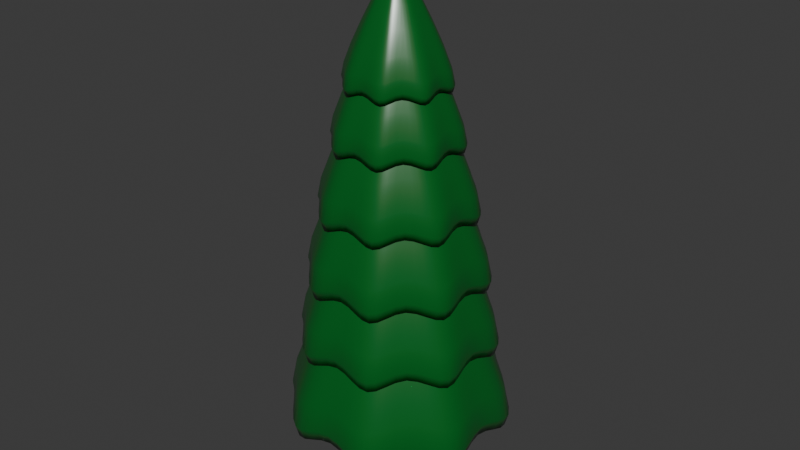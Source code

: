 # Source: brad.blend  (saved by Blender 4.2.66; exported with 4.5.12 LTS)
import bpy
from mathutils import Matrix  # noqa: F401  (used for matrix-valued properties, if any)

bpy.ops.wm.read_factory_settings(use_empty=True)
scene = bpy.context.scene
scene.name = 'Scene'

# ---- collections
col_collection = bpy.data.collections.new('Collection'); scene.collection.children.link(col_collection)

# ---- materials (node trees are filled in below, after node groups)
mat_tree_green = bpy.data.materials.new('tree_green')
mat_tree_brown = bpy.data.materials.new('tree_brown')
mat_tree_brown.alpha_threshold = 0.0
mat_tree_brown.roughness = 0.5
mat_tree_brown.line_color = (0.0, 0.0, 0.0, 1.0)

# ---- material node trees
mat_tree_green.use_nodes = True; mat_tree_green.node_tree.nodes.clear()
_N = mat_tree_green.node_tree.nodes; _L = mat_tree_green.node_tree.links
n0 = _N.new('ShaderNodeOutputMaterial'); n0.name = 'Material Output'; n0.location = (300, 300)
n1 = _N.new('ShaderNodeBsdfPrincipled'); n1.name = 'Principled BSDF'; n1.location = (10, 300)
n1.inputs[2].default_value = 0.3
n1.inputs[3].default_value = 1.55
n2 = _N.new('ShaderNodeRGB'); n2.name = 'RGB'; n2.location = (-180, 280)
n2.outputs[0].default_value = (0.00285, 0.126, 0.01647, 1.0)
_L.new(n1.outputs[0], n0.inputs[0])
_L.new(n2.outputs[0], n1.inputs[0])
n0.is_active_output = True
mat_tree_brown.use_nodes = True; mat_tree_brown.node_tree.nodes.clear()
_N = mat_tree_brown.node_tree.nodes; _L = mat_tree_brown.node_tree.links
n0 = _N.new('ShaderNodeOutputMaterial'); n0.name = 'Material Output'; n0.location = (300, 300)
n1 = _N.new('ShaderNodeBsdfPrincipled'); n1.name = 'Principled BSDF'; n1.location = (10, 300)
n1.inputs[0].default_value = (0.05797, 0.03204, 0.001392, 1.0)
n1.inputs[3].default_value = 1.45
_L.new(n1.outputs[0], n0.inputs[0])
n0.is_active_output = True

# ---- world
world_world = bpy.data.worlds.new('World'); scene.world = world_world
world_world.use_nodes = True; world_world.node_tree.nodes.clear()
_N = world_world.node_tree.nodes; _L = world_world.node_tree.links
n0 = _N.new('ShaderNodeOutputWorld'); n0.name = 'World Output'; n0.location = (300, 300)
n1 = _N.new('ShaderNodeBackground'); n1.name = 'Background'; n1.location = (10, 300)
n1.inputs[0].default_value = (0.05088, 0.05088, 0.05088, 1.0)
_L.new(n1.outputs[0], n0.inputs[0])
n0.is_active_output = True
world_world.color = (0.05088, 0.05088, 0.05088)
world_world.sun_shadow_jitter_overblur = 0.0

# ---- meshes
me_circle = bpy.data.meshes.new('Circle')
me_circle.from_pydata([(0.0, 1.0, 0.0), (-0.4337, 1.123, -0.2678), (-0.7071, 0.7071, 0.0), (-1.092, 0.4652, -0.2678), (-1.0, 0.0, 0.0), (-1.092, -0.4652, -0.2678), (-0.7071, -0.7071, 0.0), (-0.4337, -1.123, -0.2678), (0.0, -1.0, 0.0), (0.4967, -1.123, -0.2678), (0.7071, -0.7071, 0.0), (1.155, -0.4652, -0.2678), (1.0, 0.0, 0.0), (1.155, 0.4652, -0.2678), (0.7071, 0.7071, 0.0), (0.4967, 1.123, -0.2678), (-0.001118, 0.03008, 1.893), (0.01134, 0.03256, 1.893), (-0.01168, 0.02302, 1.893), (-0.01874, 0.01246, 1.893), (-0.02122, -3.459e-07, 1.893), (-0.01874, -0.01246, 1.893), (-0.01168, -0.02302, 1.893), (-0.001118, -0.03008, 1.893), (0.01134, -0.03256, 1.893), (0.0238, -0.03008, 1.893), (0.03436, -0.02302, 1.893), (0.04142, -0.01246, 1.893), (0.0439, -3.459e-07, 1.893), (0.04142, 0.01246, 1.893), (0.03436, 0.02302, 1.893), (0.0238, 0.03008, 1.893)], [], [(16, 18, 19, 20, 21, 22, 23, 24, 25, 26, 27, 28, 29, 30, 31, 17), (16, 17, 0, 1), (18, 16, 1, 2), (19, 18, 2, 3), (20, 19, 3, 4), (21, 20, 4, 5), (22, 21, 5, 6), (23, 22, 6, 7), (24, 23, 7, 8), (25, 24, 8, 9), (26, 25, 9, 10), (27, 26, 10, 11), (28, 27, 11, 12), (29, 28, 12, 13), (30, 29, 13, 14), (31, 30, 14, 15), (17, 31, 15, 0)])
me_circle.polygons.foreach_set('use_smooth', [True] * 17)
_uv = me_circle.uv_layers.new(name='UVMap')
_uv.uv.foreach_set('vector', [0.0, 0.0, 0.0, 0.0, 0.0, 0.0, 0.0, 0.0, 0.0, 0.0, 0.0, 0.0, 0.0, 0.0, 0.0, 0.0, 0.0, 0.0, 0.0, 0.0, 0.0, 0.0, 0.0, 0.0, 0.0, 0.0, 0.0, 0.0, 0.0, 0.0, 0.0, 0.0, 0.0, 0.0, 0.0, 0.0, 0.0, 0.0, 0.0, 0.0, 0.0, 0.0, 0.0, 0.0, 0.0, 0.0, 0.0, 0.0, 0.0, 0.0, 0.0, 0.0, 0.0, 0.0, 0.0, 0.0, 0.0, 0.0, 0.0, 0.0, 0.0, 0.0, 0.0, 0.0, 0.0, 0.0, 0.0, 0.0, 0.0, 0.0, 0.0, 0.0, 0.0, 0.0, 0.0, 0.0, 0.0, 0.0, 0.0, 0.0, 0.0, 0.0, 0.0, 0.0, 0.0, 0.0, 0.0, 0.0, 0.0, 0.0, 0.0, 0.0, 0.0, 0.0, 0.0, 0.0, 0.0, 0.0, 0.0, 0.0, 0.0, 0.0, 0.0, 0.0, 0.0, 0.0, 0.0, 0.0, 0.0, 0.0, 0.0, 0.0, 0.0, 0.0, 0.0, 0.0, 0.0, 0.0, 0.0, 0.0, 0.0, 0.0, 0.0, 0.0, 0.0, 0.0, 0.0, 0.0, 0.0, 0.0, 0.0, 0.0, 0.0, 0.0, 0.0, 0.0, 0.0, 0.0, 0.0, 0.0, 0.0, 0.0, 0.0, 0.0, 0.0, 0.0, 0.0, 0.0, 0.0, 0.0, 0.0, 0.0, 0.0, 0.0, 0.0, 0.0, 0.0, 0.0, 0.0, 0.0])
me_circle.materials.append(mat_tree_green)
me_circle.update()
me_circle_004 = bpy.data.meshes.new('Circle.004')
me_circle_004.from_pydata([(0.0, 1.0, 0.0), (-0.4337, 1.123, -0.2678), (-0.7071, 0.7071, 0.0), (-1.092, 0.4652, -0.2678), (-1.0, 0.0, 0.0), (-1.092, -0.4652, -0.2678), (-0.7071, -0.7071, 0.0), (-0.4337, -1.123, -0.2678), (0.0, -1.0, 0.0), (0.4967, -1.123, -0.2678), (0.7071, -0.7071, 0.0), (1.155, -0.4652, -0.2678), (1.0, 0.0, 0.0), (1.155, 0.4652, -0.2678), (0.7071, 0.7071, 0.0), (0.4967, 1.123, -0.2678), (-0.001118, 0.03008, 1.893), (0.01134, 0.03256, 1.893), (-0.01168, 0.02302, 1.893), (-0.01874, 0.01246, 1.893), (-0.02122, -3.459e-07, 1.893), (-0.01874, -0.01246, 1.893), (-0.01168, -0.02302, 1.893), (-0.001118, -0.03008, 1.893), (0.01134, -0.03256, 1.893), (0.0238, -0.03008, 1.893), (0.03436, -0.02302, 1.893), (0.04142, -0.01246, 1.893), (0.0439, -3.459e-07, 1.893), (0.04142, 0.01246, 1.893), (0.03436, 0.02302, 1.893), (0.0238, 0.03008, 1.893)], [], [(16, 18, 19, 20, 21, 22, 23, 24, 25, 26, 27, 28, 29, 30, 31, 17), (16, 17, 0, 1), (18, 16, 1, 2), (19, 18, 2, 3), (20, 19, 3, 4), (21, 20, 4, 5), (22, 21, 5, 6), (23, 22, 6, 7), (24, 23, 7, 8), (25, 24, 8, 9), (26, 25, 9, 10), (27, 26, 10, 11), (28, 27, 11, 12), (29, 28, 12, 13), (30, 29, 13, 14), (31, 30, 14, 15), (17, 31, 15, 0)])
me_circle_004.polygons.foreach_set('use_smooth', [True] * 17)
_uv = me_circle_004.uv_layers.new(name='UVMap')
_uv.uv.foreach_set('vector', [0.0, 0.0, 0.0, 0.0, 0.0, 0.0, 0.0, 0.0, 0.0, 0.0, 0.0, 0.0, 0.0, 0.0, 0.0, 0.0, 0.0, 0.0, 0.0, 0.0, 0.0, 0.0, 0.0, 0.0, 0.0, 0.0, 0.0, 0.0, 0.0, 0.0, 0.0, 0.0, 0.0, 0.0, 0.0, 0.0, 0.0, 0.0, 0.0, 0.0, 0.0, 0.0, 0.0, 0.0, 0.0, 0.0, 0.0, 0.0, 0.0, 0.0, 0.0, 0.0, 0.0, 0.0, 0.0, 0.0, 0.0, 0.0, 0.0, 0.0, 0.0, 0.0, 0.0, 0.0, 0.0, 0.0, 0.0, 0.0, 0.0, 0.0, 0.0, 0.0, 0.0, 0.0, 0.0, 0.0, 0.0, 0.0, 0.0, 0.0, 0.0, 0.0, 0.0, 0.0, 0.0, 0.0, 0.0, 0.0, 0.0, 0.0, 0.0, 0.0, 0.0, 0.0, 0.0, 0.0, 0.0, 0.0, 0.0, 0.0, 0.0, 0.0, 0.0, 0.0, 0.0, 0.0, 0.0, 0.0, 0.0, 0.0, 0.0, 0.0, 0.0, 0.0, 0.0, 0.0, 0.0, 0.0, 0.0, 0.0, 0.0, 0.0, 0.0, 0.0, 0.0, 0.0, 0.0, 0.0, 0.0, 0.0, 0.0, 0.0, 0.0, 0.0, 0.0, 0.0, 0.0, 0.0, 0.0, 0.0, 0.0, 0.0, 0.0, 0.0, 0.0, 0.0, 0.0, 0.0, 0.0, 0.0, 0.0, 0.0, 0.0, 0.0, 0.0, 0.0, 0.0, 0.0, 0.0, 0.0])
me_circle_004.materials.append(mat_tree_green)
me_circle_004.update()
me_circle_005 = bpy.data.meshes.new('Circle.005')
me_circle_005.from_pydata([(0.0, 1.0, 0.0), (-0.4337, 1.123, -0.2678), (-0.7071, 0.7071, 0.0), (-1.092, 0.4652, -0.2678), (-1.0, 0.0, 0.0), (-1.092, -0.4652, -0.2678), (-0.7071, -0.7071, 0.0), (-0.4337, -1.123, -0.2678), (0.0, -1.0, 0.0), (0.4967, -1.123, -0.2678), (0.7071, -0.7071, 0.0), (1.155, -0.4652, -0.2678), (1.0, 0.0, 0.0), (1.155, 0.4652, -0.2678), (0.7071, 0.7071, 0.0), (0.4967, 1.123, -0.2678), (-0.001118, 0.03008, 1.893), (0.01134, 0.03256, 1.893), (-0.01168, 0.02302, 1.893), (-0.01874, 0.01246, 1.893), (-0.02122, -3.459e-07, 1.893), (-0.01874, -0.01246, 1.893), (-0.01168, -0.02302, 1.893), (-0.001118, -0.03008, 1.893), (0.01134, -0.03256, 1.893), (0.0238, -0.03008, 1.893), (0.03436, -0.02302, 1.893), (0.04142, -0.01246, 1.893), (0.0439, -3.459e-07, 1.893), (0.04142, 0.01246, 1.893), (0.03436, 0.02302, 1.893), (0.0238, 0.03008, 1.893)], [], [(16, 18, 19, 20, 21, 22, 23, 24, 25, 26, 27, 28, 29, 30, 31, 17), (16, 17, 0, 1), (18, 16, 1, 2), (19, 18, 2, 3), (20, 19, 3, 4), (21, 20, 4, 5), (22, 21, 5, 6), (23, 22, 6, 7), (24, 23, 7, 8), (25, 24, 8, 9), (26, 25, 9, 10), (27, 26, 10, 11), (28, 27, 11, 12), (29, 28, 12, 13), (30, 29, 13, 14), (31, 30, 14, 15), (17, 31, 15, 0)])
me_circle_005.polygons.foreach_set('use_smooth', [True] * 17)
_uv = me_circle_005.uv_layers.new(name='UVMap')
_uv.uv.foreach_set('vector', [0.0, 0.0, 0.0, 0.0, 0.0, 0.0, 0.0, 0.0, 0.0, 0.0, 0.0, 0.0, 0.0, 0.0, 0.0, 0.0, 0.0, 0.0, 0.0, 0.0, 0.0, 0.0, 0.0, 0.0, 0.0, 0.0, 0.0, 0.0, 0.0, 0.0, 0.0, 0.0, 0.0, 0.0, 0.0, 0.0, 0.0, 0.0, 0.0, 0.0, 0.0, 0.0, 0.0, 0.0, 0.0, 0.0, 0.0, 0.0, 0.0, 0.0, 0.0, 0.0, 0.0, 0.0, 0.0, 0.0, 0.0, 0.0, 0.0, 0.0, 0.0, 0.0, 0.0, 0.0, 0.0, 0.0, 0.0, 0.0, 0.0, 0.0, 0.0, 0.0, 0.0, 0.0, 0.0, 0.0, 0.0, 0.0, 0.0, 0.0, 0.0, 0.0, 0.0, 0.0, 0.0, 0.0, 0.0, 0.0, 0.0, 0.0, 0.0, 0.0, 0.0, 0.0, 0.0, 0.0, 0.0, 0.0, 0.0, 0.0, 0.0, 0.0, 0.0, 0.0, 0.0, 0.0, 0.0, 0.0, 0.0, 0.0, 0.0, 0.0, 0.0, 0.0, 0.0, 0.0, 0.0, 0.0, 0.0, 0.0, 0.0, 0.0, 0.0, 0.0, 0.0, 0.0, 0.0, 0.0, 0.0, 0.0, 0.0, 0.0, 0.0, 0.0, 0.0, 0.0, 0.0, 0.0, 0.0, 0.0, 0.0, 0.0, 0.0, 0.0, 0.0, 0.0, 0.0, 0.0, 0.0, 0.0, 0.0, 0.0, 0.0, 0.0, 0.0, 0.0, 0.0, 0.0, 0.0, 0.0])
me_circle_005.materials.append(mat_tree_green)
me_circle_005.update()
me_circle_006 = bpy.data.meshes.new('Circle.006')
me_circle_006.from_pydata([(0.0, 1.0, 0.0), (-0.4337, 1.123, -0.2678), (-0.7071, 0.7071, 0.0), (-1.092, 0.4652, -0.2678), (-1.0, 0.0, 0.0), (-1.092, -0.4652, -0.2678), (-0.7071, -0.7071, 0.0), (-0.4337, -1.123, -0.2678), (0.0, -1.0, 0.0), (0.4967, -1.123, -0.2678), (0.7071, -0.7071, 0.0), (1.155, -0.4652, -0.2678), (1.0, 0.0, 0.0), (1.155, 0.4652, -0.2678), (0.7071, 0.7071, 0.0), (0.4967, 1.123, -0.2678), (-0.001118, 0.03008, 1.893), (0.01134, 0.03256, 1.893), (-0.01168, 0.02302, 1.893), (-0.01874, 0.01246, 1.893), (-0.02122, -3.459e-07, 1.893), (-0.01874, -0.01246, 1.893), (-0.01168, -0.02302, 1.893), (-0.001118, -0.03008, 1.893), (0.01134, -0.03256, 1.893), (0.0238, -0.03008, 1.893), (0.03436, -0.02302, 1.893), (0.04142, -0.01246, 1.893), (0.0439, -3.459e-07, 1.893), (0.04142, 0.01246, 1.893), (0.03436, 0.02302, 1.893), (0.0238, 0.03008, 1.893)], [], [(16, 18, 19, 20, 21, 22, 23, 24, 25, 26, 27, 28, 29, 30, 31, 17), (16, 17, 0, 1), (18, 16, 1, 2), (19, 18, 2, 3), (20, 19, 3, 4), (21, 20, 4, 5), (22, 21, 5, 6), (23, 22, 6, 7), (24, 23, 7, 8), (25, 24, 8, 9), (26, 25, 9, 10), (27, 26, 10, 11), (28, 27, 11, 12), (29, 28, 12, 13), (30, 29, 13, 14), (31, 30, 14, 15), (17, 31, 15, 0)])
me_circle_006.polygons.foreach_set('use_smooth', [True] * 17)
_uv = me_circle_006.uv_layers.new(name='UVMap')
_uv.uv.foreach_set('vector', [0.0, 0.0, 0.0, 0.0, 0.0, 0.0, 0.0, 0.0, 0.0, 0.0, 0.0, 0.0, 0.0, 0.0, 0.0, 0.0, 0.0, 0.0, 0.0, 0.0, 0.0, 0.0, 0.0, 0.0, 0.0, 0.0, 0.0, 0.0, 0.0, 0.0, 0.0, 0.0, 0.0, 0.0, 0.0, 0.0, 0.0, 0.0, 0.0, 0.0, 0.0, 0.0, 0.0, 0.0, 0.0, 0.0, 0.0, 0.0, 0.0, 0.0, 0.0, 0.0, 0.0, 0.0, 0.0, 0.0, 0.0, 0.0, 0.0, 0.0, 0.0, 0.0, 0.0, 0.0, 0.0, 0.0, 0.0, 0.0, 0.0, 0.0, 0.0, 0.0, 0.0, 0.0, 0.0, 0.0, 0.0, 0.0, 0.0, 0.0, 0.0, 0.0, 0.0, 0.0, 0.0, 0.0, 0.0, 0.0, 0.0, 0.0, 0.0, 0.0, 0.0, 0.0, 0.0, 0.0, 0.0, 0.0, 0.0, 0.0, 0.0, 0.0, 0.0, 0.0, 0.0, 0.0, 0.0, 0.0, 0.0, 0.0, 0.0, 0.0, 0.0, 0.0, 0.0, 0.0, 0.0, 0.0, 0.0, 0.0, 0.0, 0.0, 0.0, 0.0, 0.0, 0.0, 0.0, 0.0, 0.0, 0.0, 0.0, 0.0, 0.0, 0.0, 0.0, 0.0, 0.0, 0.0, 0.0, 0.0, 0.0, 0.0, 0.0, 0.0, 0.0, 0.0, 0.0, 0.0, 0.0, 0.0, 0.0, 0.0, 0.0, 0.0, 0.0, 0.0, 0.0, 0.0, 0.0, 0.0])
me_circle_006.materials.append(mat_tree_green)
me_circle_006.update()
me_circle_007 = bpy.data.meshes.new('Circle.007')
me_circle_007.from_pydata([(0.0, 1.0, 0.0), (-0.4337, 1.123, -0.2678), (-0.7071, 0.7071, 0.0), (-1.092, 0.4652, -0.2678), (-1.0, 0.0, 0.0), (-1.092, -0.4652, -0.2678), (-0.7071, -0.7071, 0.0), (-0.4337, -1.123, -0.2678), (0.0, -1.0, 0.0), (0.4967, -1.123, -0.2678), (0.7071, -0.7071, 0.0), (1.155, -0.4652, -0.2678), (1.0, 0.0, 0.0), (1.155, 0.4652, -0.2678), (0.7071, 0.7071, 0.0), (0.4967, 1.123, -0.2678), (-0.001118, 0.03008, 1.893), (0.01134, 0.03256, 1.893), (-0.01168, 0.02302, 1.893), (-0.01874, 0.01246, 1.893), (-0.02122, -3.459e-07, 1.893), (-0.01874, -0.01246, 1.893), (-0.01168, -0.02302, 1.893), (-0.001118, -0.03008, 1.893), (0.01134, -0.03256, 1.893), (0.0238, -0.03008, 1.893), (0.03436, -0.02302, 1.893), (0.04142, -0.01246, 1.893), (0.0439, -3.459e-07, 1.893), (0.04142, 0.01246, 1.893), (0.03436, 0.02302, 1.893), (0.0238, 0.03008, 1.893)], [], [(16, 18, 19, 20, 21, 22, 23, 24, 25, 26, 27, 28, 29, 30, 31, 17), (16, 17, 0, 1), (18, 16, 1, 2), (19, 18, 2, 3), (20, 19, 3, 4), (21, 20, 4, 5), (22, 21, 5, 6), (23, 22, 6, 7), (24, 23, 7, 8), (25, 24, 8, 9), (26, 25, 9, 10), (27, 26, 10, 11), (28, 27, 11, 12), (29, 28, 12, 13), (30, 29, 13, 14), (31, 30, 14, 15), (17, 31, 15, 0)])
me_circle_007.polygons.foreach_set('use_smooth', [True] * 17)
_uv = me_circle_007.uv_layers.new(name='UVMap')
_uv.uv.foreach_set('vector', [0.0, 0.0, 0.0, 0.0, 0.0, 0.0, 0.0, 0.0, 0.0, 0.0, 0.0, 0.0, 0.0, 0.0, 0.0, 0.0, 0.0, 0.0, 0.0, 0.0, 0.0, 0.0, 0.0, 0.0, 0.0, 0.0, 0.0, 0.0, 0.0, 0.0, 0.0, 0.0, 0.0, 0.0, 0.0, 0.0, 0.0, 0.0, 0.0, 0.0, 0.0, 0.0, 0.0, 0.0, 0.0, 0.0, 0.0, 0.0, 0.0, 0.0, 0.0, 0.0, 0.0, 0.0, 0.0, 0.0, 0.0, 0.0, 0.0, 0.0, 0.0, 0.0, 0.0, 0.0, 0.0, 0.0, 0.0, 0.0, 0.0, 0.0, 0.0, 0.0, 0.0, 0.0, 0.0, 0.0, 0.0, 0.0, 0.0, 0.0, 0.0, 0.0, 0.0, 0.0, 0.0, 0.0, 0.0, 0.0, 0.0, 0.0, 0.0, 0.0, 0.0, 0.0, 0.0, 0.0, 0.0, 0.0, 0.0, 0.0, 0.0, 0.0, 0.0, 0.0, 0.0, 0.0, 0.0, 0.0, 0.0, 0.0, 0.0, 0.0, 0.0, 0.0, 0.0, 0.0, 0.0, 0.0, 0.0, 0.0, 0.0, 0.0, 0.0, 0.0, 0.0, 0.0, 0.0, 0.0, 0.0, 0.0, 0.0, 0.0, 0.0, 0.0, 0.0, 0.0, 0.0, 0.0, 0.0, 0.0, 0.0, 0.0, 0.0, 0.0, 0.0, 0.0, 0.0, 0.0, 0.0, 0.0, 0.0, 0.0, 0.0, 0.0, 0.0, 0.0, 0.0, 0.0, 0.0, 0.0])
me_circle_007.materials.append(mat_tree_green)
me_circle_007.update()
me_circle_008 = bpy.data.meshes.new('Circle.008')
me_circle_008.from_pydata([(0.0, 1.0, 0.0), (-0.4337, 1.123, -0.2678), (-0.7071, 0.7071, 0.0), (-1.092, 0.4652, -0.2678), (-1.0, 0.0, 0.0), (-1.092, -0.4652, -0.2678), (-0.7071, -0.7071, 0.0), (-0.4337, -1.123, -0.2678), (0.0, -1.0, 0.0), (0.4967, -1.123, -0.2678), (0.7071, -0.7071, 0.0), (1.155, -0.4652, -0.2678), (1.0, 0.0, 0.0), (1.155, 0.4652, -0.2678), (0.7071, 0.7071, 0.0), (0.4967, 1.123, -0.2678), (-0.001118, 0.03008, 1.893), (0.01134, 0.03256, 1.893), (-0.01168, 0.02302, 1.893), (-0.01874, 0.01246, 1.893), (-0.02122, -3.459e-07, 1.893), (-0.01874, -0.01246, 1.893), (-0.01168, -0.02302, 1.893), (-0.001118, -0.03008, 1.893), (0.01134, -0.03256, 1.893), (0.0238, -0.03008, 1.893), (0.03436, -0.02302, 1.893), (0.04142, -0.01246, 1.893), (0.0439, -3.459e-07, 1.893), (0.04142, 0.01246, 1.893), (0.03436, 0.02302, 1.893), (0.0238, 0.03008, 1.893)], [], [(16, 18, 19, 20, 21, 22, 23, 24, 25, 26, 27, 28, 29, 30, 31, 17), (16, 17, 0, 1), (18, 16, 1, 2), (19, 18, 2, 3), (20, 19, 3, 4), (21, 20, 4, 5), (22, 21, 5, 6), (23, 22, 6, 7), (24, 23, 7, 8), (25, 24, 8, 9), (26, 25, 9, 10), (27, 26, 10, 11), (28, 27, 11, 12), (29, 28, 12, 13), (30, 29, 13, 14), (31, 30, 14, 15), (17, 31, 15, 0)])
me_circle_008.polygons.foreach_set('use_smooth', [True] * 17)
_uv = me_circle_008.uv_layers.new(name='UVMap')
_uv.uv.foreach_set('vector', [0.0, 0.0, 0.0, 0.0, 0.0, 0.0, 0.0, 0.0, 0.0, 0.0, 0.0, 0.0, 0.0, 0.0, 0.0, 0.0, 0.0, 0.0, 0.0, 0.0, 0.0, 0.0, 0.0, 0.0, 0.0, 0.0, 0.0, 0.0, 0.0, 0.0, 0.0, 0.0, 0.0, 0.0, 0.0, 0.0, 0.0, 0.0, 0.0, 0.0, 0.0, 0.0, 0.0, 0.0, 0.0, 0.0, 0.0, 0.0, 0.0, 0.0, 0.0, 0.0, 0.0, 0.0, 0.0, 0.0, 0.0, 0.0, 0.0, 0.0, 0.0, 0.0, 0.0, 0.0, 0.0, 0.0, 0.0, 0.0, 0.0, 0.0, 0.0, 0.0, 0.0, 0.0, 0.0, 0.0, 0.0, 0.0, 0.0, 0.0, 0.0, 0.0, 0.0, 0.0, 0.0, 0.0, 0.0, 0.0, 0.0, 0.0, 0.0, 0.0, 0.0, 0.0, 0.0, 0.0, 0.0, 0.0, 0.0, 0.0, 0.0, 0.0, 0.0, 0.0, 0.0, 0.0, 0.0, 0.0, 0.0, 0.0, 0.0, 0.0, 0.0, 0.0, 0.0, 0.0, 0.0, 0.0, 0.0, 0.0, 0.0, 0.0, 0.0, 0.0, 0.0, 0.0, 0.0, 0.0, 0.0, 0.0, 0.0, 0.0, 0.0, 0.0, 0.0, 0.0, 0.0, 0.0, 0.0, 0.0, 0.0, 0.0, 0.0, 0.0, 0.0, 0.0, 0.0, 0.0, 0.0, 0.0, 0.0, 0.0, 0.0, 0.0, 0.0, 0.0, 0.0, 0.0, 0.0, 0.0])
me_circle_008.materials.append(mat_tree_green)
me_circle_008.update()
me_cylinder = bpy.data.meshes.new('Cylinder')
me_cylinder.from_pydata([(-0.07665, 0.4101, -2.025), (-0.07665, 0.908, 1.0), (0.02131, 0.4005, -2.025), (0.1184, 0.8888, 1.0), (0.1155, 0.3719, -2.025), (0.306, 0.8319, 1.0), (0.2023, 0.3255, -2.025), (0.4789, 0.7395, 1.0), (0.2784, 0.2631, -2.025), (0.6305, 0.6151, 1.0), (0.3409, 0.187, -2.025), (0.7548, 0.4636, 1.0), (0.3873, 0.1002, -2.025), (0.8472, 0.2907, 1.0), (0.4158, 0.005978, -2.025), (0.9041, 0.1031, 1.0), (0.4255, -0.09198, -2.025), (0.9233, -0.09198, 1.0), (0.4158, -0.1899, -2.025), (0.9041, -0.2871, 1.0), (0.3873, -0.2841, -2.025), (0.8472, -0.4747, 1.0), (0.3409, -0.3709, -2.025), (0.7548, -0.6476, 1.0), (0.2784, -0.447, -2.025), (0.6305, -0.7991, 1.0), (0.2023, -0.5095, -2.025), (0.4789, -0.9235, 1.0), (0.1155, -0.5559, -2.025), (0.306, -1.016, 1.0), (0.02131, -0.5845, -2.025), (0.1184, -1.073, 1.0), (-0.07665, -0.5941, -2.025), (-0.07665, -1.092, 1.0), (-0.1746, -0.5845, -2.025), (-0.2717, -1.073, 1.0), (-0.2688, -0.5559, -2.025), (-0.4593, -1.016, 1.0), (-0.3556, -0.5095, -2.025), (-0.6322, -0.9235, 1.0), (-0.4317, -0.447, -2.025), (-0.7838, -0.7991, 1.0), (-0.4942, -0.3709, -2.025), (-0.9081, -0.6476, 1.0), (-0.5406, -0.2841, -2.025), (-1.001, -0.4747, 1.0), (-0.5691, -0.1899, -2.025), (-1.057, -0.2871, 1.0), (-0.5788, -0.09198, -2.025), (-1.077, -0.09198, 1.0), (-0.5691, 0.005978, -2.025), (-1.057, 0.1031, 1.0), (-0.5406, 0.1002, -2.025), (-1.001, 0.2907, 1.0), (-0.4942, 0.187, -2.025), (-0.9081, 0.4636, 1.0), (-0.4317, 0.2631, -2.025), (-0.7838, 0.6151, 1.0), (-0.3556, 0.3255, -2.025), (-0.6322, 0.7395, 1.0), (-0.2688, 0.3719, -2.025), (-0.4593, 0.8319, 1.0), (-0.1746, 0.4005, -2.025), (-0.2717, 0.8888, 1.0)], [], [(0, 1, 3, 2), (2, 3, 5, 4), (4, 5, 7, 6), (6, 7, 9, 8), (8, 9, 11, 10), (10, 11, 13, 12), (12, 13, 15, 14), (14, 15, 17, 16), (16, 17, 19, 18), (18, 19, 21, 20), (20, 21, 23, 22), (22, 23, 25, 24), (24, 25, 27, 26), (26, 27, 29, 28), (28, 29, 31, 30), (30, 31, 33, 32), (32, 33, 35, 34), (34, 35, 37, 36), (36, 37, 39, 38), (38, 39, 41, 40), (40, 41, 43, 42), (42, 43, 45, 44), (44, 45, 47, 46), (46, 47, 49, 48), (48, 49, 51, 50), (50, 51, 53, 52), (52, 53, 55, 54), (54, 55, 57, 56), (56, 57, 59, 58), (58, 59, 61, 60), (3, 1, 63, 61, 59, 57, 55, 53, 51, 49, 47, 45, 43, 41, 39, 37, 35, 33, 31, 29, 27, 25, 23, 21, 19, 17, 15, 13, 11, 9, 7, 5), (60, 61, 63, 62), (62, 63, 1, 0), (0, 2, 4, 6, 8, 10, 12, 14, 16, 18, 20, 22, 24, 26, 28, 30, 32, 34, 36, 38, 40, 42, 44, 46, 48, 50, 52, 54, 56, 58, 60, 62)])
_uv = me_cylinder.uv_layers.new(name='UVMap')
_uv.uv.foreach_set('vector', [1.0, 0.5, 1.0, 1.0, 0.9688, 1.0, 0.9688, 0.5, 0.9688, 0.5, 0.9688, 1.0, 0.9375, 1.0, 0.9375, 0.5, 0.9375, 0.5, 0.9375, 1.0, 0.9062, 1.0, 0.9062, 0.5, 0.9062, 0.5, 0.9062, 1.0, 0.875, 1.0, 0.875, 0.5, 0.875, 0.5, 0.875, 1.0, 0.8438, 1.0, 0.8438, 0.5, 0.8438, 0.5, 0.8438, 1.0, 0.8125, 1.0, 0.8125, 0.5, 0.8125, 0.5, 0.8125, 1.0, 0.7812, 1.0, 0.7812, 0.5, 0.7812, 0.5, 0.7812, 1.0, 0.75, 1.0, 0.75, 0.5, 0.75, 0.5, 0.75, 1.0, 0.7188, 1.0, 0.7188, 0.5, 0.7188, 0.5, 0.7188, 1.0, 0.6875, 1.0, 0.6875, 0.5, 0.6875, 0.5, 0.6875, 1.0, 0.6562, 1.0, 0.6562, 0.5, 0.6562, 0.5, 0.6562, 1.0, 0.625, 1.0, 0.625, 0.5, 0.625, 0.5, 0.625, 1.0, 0.5938, 1.0, 0.5938, 0.5, 0.5938, 0.5, 0.5938, 1.0, 0.5625, 1.0, 0.5625, 0.5, 0.5625, 0.5, 0.5625, 1.0, 0.5312, 1.0, 0.5312, 0.5, 0.5312, 0.5, 0.5312, 1.0, 0.5, 1.0, 0.5, 0.5, 0.5, 0.5, 0.5, 1.0, 0.4688, 1.0, 0.4688, 0.5, 0.4688, 0.5, 0.4688, 1.0, 0.4375, 1.0, 0.4375, 0.5, 0.4375, 0.5, 0.4375, 1.0, 0.4062, 1.0, 0.4062, 0.5, 0.4062, 0.5, 0.4062, 1.0, 0.375, 1.0, 0.375, 0.5, 0.375, 0.5, 0.375, 1.0, 0.3438, 1.0, 0.3438, 0.5, 0.3438, 0.5, 0.3438, 1.0, 0.3125, 1.0, 0.3125, 0.5, 0.3125, 0.5, 0.3125, 1.0, 0.2812, 1.0, 0.2812, 0.5, 0.2812, 0.5, 0.2812, 1.0, 0.25, 1.0, 0.25, 0.5, 0.25, 0.5, 0.25, 1.0, 0.2188, 1.0, 0.2188, 0.5, 0.2188, 0.5, 0.2188, 1.0, 0.1875, 1.0, 0.1875, 0.5, 0.1875, 0.5, 0.1875, 1.0, 0.1562, 1.0, 0.1562, 0.5, 0.1562, 0.5, 0.1562, 1.0, 0.125, 1.0, 0.125, 0.5, 0.125, 0.5, 0.125, 1.0, 0.09375, 1.0, 0.09375, 0.5, 0.09375, 0.5, 0.09375, 1.0, 0.0625, 1.0, 0.0625, 0.5, 0.2968, 0.4854, 0.25, 0.49, 0.2032, 0.4854, 0.1582, 0.4717, 0.1167, 0.4496, 0.08029, 0.4197, 0.05045, 0.3833, 0.02827, 0.3418, 0.01461, 0.2968, 0.01, 0.25, 0.01461, 0.2032, 0.02827, 0.1582, 0.05045, 0.1167, 0.08029, 0.08029, 0.1167, 0.05045, 0.1582, 0.02827, 0.2032, 0.01461, 0.25, 0.01, 0.2968, 0.01461, 0.3418, 0.02827, 0.3833, 0.05045, 0.4197, 0.08029, 0.4496, 0.1167, 0.4717, 0.1582, 0.4854, 0.2032, 0.49, 0.25, 0.4854, 0.2968, 0.4717, 0.3418, 0.4496, 0.3833, 0.4197, 0.4197, 0.3833, 0.4496, 0.3418, 0.4717, 0.0625, 0.5, 0.0625, 1.0, 0.03125, 1.0, 0.03125, 0.5, 0.03125, 0.5, 0.03125, 1.0, 0.0, 1.0, 0.0, 0.5, 0.75, 0.49, 0.7968, 0.4854, 0.8418, 0.4717, 0.8833, 0.4496, 0.9197, 0.4197, 0.9496, 0.3833, 0.9717, 0.3418, 0.9854, 0.2968, 0.99, 0.25, 0.9854, 0.2032, 0.9717, 0.1582, 0.9496, 0.1167, 0.9197, 0.08029, 0.8833, 0.05045, 0.8418, 0.02827, 0.7968, 0.01461, 0.75, 0.01, 0.7032, 0.01461, 0.6582, 0.02827, 0.6167, 0.05045, 0.5803, 0.08029, 0.5504, 0.1167, 0.5283, 0.1582, 0.5146, 0.2032, 0.51, 0.25, 0.5146, 0.2968, 0.5283, 0.3418, 0.5504, 0.3833, 0.5803, 0.4197, 0.6167, 0.4496, 0.6582, 0.4717, 0.7032, 0.4854])
me_cylinder.materials.append(mat_tree_brown)
me_cylinder.update()

# ---- objects
ob_circle = bpy.data.objects.new('Circle', me_circle)
ob_circle_001 = bpy.data.objects.new('Circle.001', me_circle_004)
ob_circle_002 = bpy.data.objects.new('Circle.002', me_circle_005)
ob_circle_003 = bpy.data.objects.new('Circle.003', me_circle_006)
ob_circle_004 = bpy.data.objects.new('Circle.004', me_circle_007)
ob_circle_005 = bpy.data.objects.new('Circle.005', me_circle_008)
ob_cylinder = bpy.data.objects.new('Cylinder', me_cylinder)

# ---- transforms, parenting, visibility, modifiers, constraints
ob_circle.location = (0.0, 0.0, 6.242)
_m = ob_circle.modifiers.new('Solidify', 'SOLIDIFY')
_m.thickness = 0.42
_m = ob_circle.modifiers.new('Subdivision', 'SUBSURF')
_m.levels = 3
ob_circle_001.location = (0.0, 0.0, 5.295)
ob_circle_001.scale = (1.233, 1.233, 1.233)
_m = ob_circle_001.modifiers.new('Solidify', 'SOLIDIFY')
_m.thickness = 0.42
_m = ob_circle_001.modifiers.new('Subdivision', 'SUBSURF')
_m.levels = 3
ob_circle_002.location = (0.0, 0.0, 4.138)
ob_circle_002.scale = (1.509, 1.509, 1.509)
_m = ob_circle_002.modifiers.new('Solidify', 'SOLIDIFY')
_m.thickness = 0.42
_m = ob_circle_002.modifiers.new('Subdivision', 'SUBSURF')
_m.levels = 3
ob_circle_003.location = (0.0, 0.0, 2.968)
ob_circle_003.scale = (1.745, 1.745, 1.745)
_m = ob_circle_003.modifiers.new('Solidify', 'SOLIDIFY')
_m.thickness = 0.42
_m = ob_circle_003.modifiers.new('Subdivision', 'SUBSURF')
_m.levels = 3
ob_circle_004.location = (0.0, 0.0, 1.782)
ob_circle_004.scale = (1.925, 1.925, 1.925)
_m = ob_circle_004.modifiers.new('Solidify', 'SOLIDIFY')
_m.thickness = 0.42
_m = ob_circle_004.modifiers.new('Subdivision', 'SUBSURF')
_m.levels = 3
ob_circle_005.location = (0.0, 0.0, 0.3777)
ob_circle_005.scale = (2.182, 2.182, 2.182)
_m = ob_circle_005.modifiers.new('Solidify', 'SOLIDIFY')
_m.thickness = 0.42
_m = ob_circle_005.modifiers.new('Subdivision', 'SUBSURF')
_m.levels = 3
ob_cylinder.location = (0.06665, 0.06728, 0.6968)
ob_cylinder.scale = (0.7867, 0.7867, 0.7867)

# ---- collection membership
col_collection.objects.link(ob_circle)
col_collection.objects.link(ob_circle_001)
col_collection.objects.link(ob_circle_002)
col_collection.objects.link(ob_circle_003)
col_collection.objects.link(ob_circle_004)
col_collection.objects.link(ob_circle_005)
col_collection.objects.link(ob_cylinder)

# ---- scene / render settings (as saved in the file)
scene.frame_start = 1; scene.frame_end = 250; scene.frame_set(0)
scene.render.engine = 'BLENDER_EEVEE_NEXT'
bpy.context.view_layer.update()

# ---- added for rendering (the .blend has no active camera and no usable light): camera, sun
cam_auto = bpy.data.cameras.new('AutoCamera')
cam_auto.lens = 50.0
cam_auto.sensor_width = 36.0
cam_auto.clip_end = 1000.0
ob_auto_camera = bpy.data.objects.new('AutoCamera', cam_auto)
scene.collection.objects.link(ob_auto_camera)
ob_auto_camera.location = (10.6021, -12.64, 12.0467)
ob_auto_camera.rotation_euler = (1.09748, -7.21219e-08, 0.694738)
scene.camera = ob_auto_camera
light_auto_sun = bpy.data.lights.new('AutoSun', 'SUN')
light_auto_sun.energy = 3.0
light_auto_sun.angle = 0.0523599
ob_auto_sun = bpy.data.objects.new('AutoSun', light_auto_sun)
scene.collection.objects.link(ob_auto_sun)
ob_auto_sun.rotation_euler = (0.872665, 0.174533, 0.523599)
bpy.context.view_layer.update()
